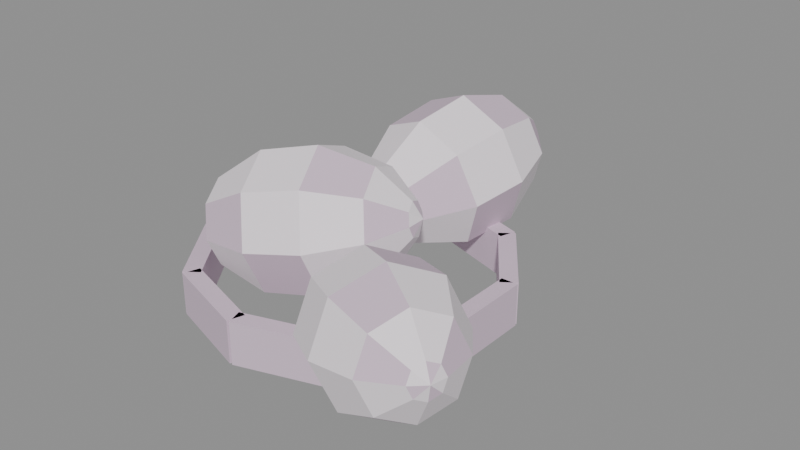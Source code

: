 # Source: silk.blend  (saved by Blender 5.2.45; exported with 4.5.12 LTS)
import bpy
from mathutils import Matrix  # noqa: F401  (used for matrix-valued properties, if any)

bpy.ops.wm.read_factory_settings(use_empty=True)
scene = bpy.context.scene
scene.name = 'Scene'

# ---- collections
col_col_lowpoly = bpy.data.collections.new('COL_LowPoly'); scene.collection.children.link(col_col_lowpoly)

# ---- images (referenced by path relative to the original .blend; pixels are not part of the script)
import os
ASSET_DIR = os.environ.get("B2B_ASSET_DIR", "")  # directory of the original .blend (textures are referenced by path, not embedded)
HERE = os.path.dirname(os.path.abspath(__file__))  # packed textures are extracted next to this script under _unpacked/

def load_image(name, relpath, width, height, colorspace="sRGB"):
    """Load a texture the original file referenced (path relative to the .blend, or extracted next to this script)."""
    p = next((c for c in (os.path.join(HERE, relpath), os.path.join(ASSET_DIR, relpath)) if relpath and os.path.exists(c)), "")
    if p:
        img = bpy.data.images.load(p, check_existing=True)
        img.name = name
    else:  # same state as the original file: an image datablock whose file is absent (Cycles renders it pink)
        img = bpy.data.images.new(name, width, height)
        img.source = "FILE"
        img.filepath = "//" + (relpath or name)
    img.colorspace_settings.name = colorspace
    return img
img_silk_basecolor = load_image('silk_BaseColor', '_unpacked/silk_BaseColor.bb4359b4.png', 128, 192, 'sRGB')
img_silk_maskmap = load_image('silk_MaskMap', '_unpacked/silk_MaskMap.b2843ed0.png', 128, 192, 'Non-Color')

# ---- materials (node trees are filled in below, after node groups)
mat_m_silk = bpy.data.materials.new('M_silk')

# ---- material node trees
mat_m_silk.use_nodes = True; mat_m_silk.node_tree.nodes.clear()
_N = mat_m_silk.node_tree.nodes; _L = mat_m_silk.node_tree.links
n0 = _N.new('ShaderNodeBsdfPrincipled'); n0.name = 'Principled BSDF'; n0.location = (-200, 100)
n0.inputs[10].default_value = 0.005
n1 = _N.new('ShaderNodeOutputMaterial'); n1.name = 'Material Output'; n1.location = (200, 100)
n2 = _N.new('ShaderNodeTexImage'); n2.name = 'Image Texture'; n2.location = (0, 0)
n2.image = img_silk_basecolor
n2.interpolation = 'Closest'
n3 = _N.new('ShaderNodeTexImage'); n3.name = 'Image Texture.001'; n3.location = (0, 0)
n3.image = img_silk_maskmap
n3.interpolation = 'Closest'
n4 = _N.new('ShaderNodeSeparateColor'); n4.name = 'Separate Color'; n4.location = (0, 0)
n5 = _N.new('ShaderNodeMath'); n5.name = 'Math'; n5.location = (0, 0)
n5.operation = 'SUBTRACT'
n5.inputs[0].default_value = 1.0
_L.new(n0.outputs[0], n1.inputs[0])
_L.new(n2.outputs[0], n0.inputs[0])
_L.new(n3.outputs[0], n4.inputs[0])
_L.new(n4.outputs[0], n0.inputs[1])
_L.new(n3.outputs[1], n5.inputs[1])
_L.new(n5.outputs[0], n0.inputs[2])
n1.is_active_output = True

# ---- meshes
me_silk = bpy.data.meshes.new('silk')
me_silk.from_pydata([(-0.07, -0.02, 0.05), (-0.06048, -0.01653, 0.02132), (-0.06917, 0.002878, 0.02998), (-0.07563, 0.009875, 0.05087), (-0.07609, 0.0003581, 0.07176), (-0.07027, -0.0201, 0.08041), (-0.06158, -0.03951, 0.07176), (-0.05511, -0.04651, 0.05087), (-0.05466, -0.03699, 0.02998), (-0.02515, -0.003676, 0.009675), (-0.03905, 0.02738, 0.02352), (-0.0494, 0.03858, 0.05695), (-0.05013, 0.02335, 0.09037), (-0.04082, -0.009378, 0.1042), (-0.02691, -0.04044, 0.09037), (-0.01657, -0.05163, 0.05695), (-0.01584, -0.03641, 0.02352), (0.01219, 0.009915, 0.01465), (-0.00229, 0.04227, 0.02907), (-0.01307, 0.05393, 0.06389), (-0.01383, 0.03807, 0.09871), (-0.004125, 0.003976, 0.1131), (0.01036, -0.02838, 0.09871), (0.02113, -0.04004, 0.06389), (0.02189, -0.02418, 0.02907), (0.04213, 0.02081, 0.0355), (0.032, 0.04346, 0.0456), (0.02445, 0.05162, 0.06997), (0.02392, 0.04052, 0.09434), (0.03071, 0.01666, 0.1044), (0.04085, -0.005991, 0.09434), (0.04839, -0.01415, 0.06997), (0.04893, -0.003052, 0.0456), (0.05689, 0.02618, 0.06162), (0.05341, 0.03395, 0.06509), (0.05083, 0.03675, 0.07344), (0.05064, 0.03294, 0.0818), (0.05297, 0.02476, 0.08526), (0.05645, 0.01699, 0.0818), (0.05904, 0.01419, 0.07344), (0.05922, 0.018, 0.06509), (0.05956, 0.02716, 0.07431), (0.06, -0.04, 0.05), (0.0679, -0.04456, 0.02419), (0.07625, -0.02734, 0.03198), (0.07734, -0.01883, 0.05078), (0.07051, -0.02402, 0.06958), (0.05978, -0.03987, 0.07737), (0.05142, -0.05709, 0.06958), (0.05034, -0.0656, 0.05078), (0.05716, -0.06041, 0.03198), (0.0972, -0.06148, 0.01371), (0.1106, -0.03392, 0.02617), (0.1123, -0.02031, 0.05625), (0.1014, -0.02862, 0.08633), (0.08421, -0.05398, 0.0988), (0.07084, -0.08153, 0.08633), (0.0691, -0.09514, 0.05625), (0.08002, -0.08683, 0.02617), (0.1282, -0.07936, 0.01819), (0.1421, -0.05066, 0.03117), (0.1439, -0.03648, 0.0625), (0.1325, -0.04513, 0.09384), (0.1146, -0.07155, 0.1068), (0.1007, -0.1002, 0.09384), (0.09891, -0.1144, 0.0625), (0.1103, -0.1058, 0.03117), (0.153, -0.0937, 0.03695), (0.1628, -0.07361, 0.04604), (0.164, -0.06368, 0.06797), (0.1561, -0.06974, 0.08991), (0.1435, -0.08823, 0.09899), (0.1338, -0.1083, 0.08991), (0.1325, -0.1182, 0.06797), (0.1405, -0.1122, 0.04604), (0.1652, -0.1008, 0.06046), (0.1686, -0.09388, 0.06358), (0.169, -0.09047, 0.0711), (0.1663, -0.09255, 0.07862), (0.162, -0.09889, 0.08173), (0.1587, -0.1058, 0.07862), (0.1582, -0.1092, 0.0711), (0.161, -0.1071, 0.06358), (0.1675, -0.102, 0.07188), (0.0, 0.06, 0.05), (0.00176, 0.06998, 0.02132), (-0.0194, 0.07216, 0.02998), (-0.02869, 0.07006, 0.05087), (-0.02068, 0.06491, 0.07176), (-4.956e-05, 0.05972, 0.08041), (0.02111, 0.05754, 0.07176), (0.0304, 0.05964, 0.05087), (0.02239, 0.06479, 0.02998), (0.008288, 0.107, 0.009675), (-0.02556, 0.1105, 0.02352), (-0.04043, 0.1071, 0.05695), (-0.02761, 0.09888, 0.09037), (0.005393, 0.09059, 0.1042), (0.03924, 0.0871, 0.09037), (0.05411, 0.09046, 0.05695), (0.04129, 0.0987, 0.02352), (0.01519, 0.1461, 0.01465), (-0.02007, 0.1498, 0.02907), (-0.03556, 0.1463, 0.06389), (-0.0222, 0.1377, 0.09871), (0.01217, 0.129, 0.1131), (0.04743, 0.1254, 0.09871), (0.06292, 0.1289, 0.06389), (0.04957, 0.1375, 0.02907), (0.02072, 0.1775, 0.0355), (-0.00396, 0.1801, 0.0456), (-0.0148, 0.1776, 0.06997), (-0.005453, 0.1716, 0.09434), (0.01861, 0.1655, 0.1044), (0.04329, 0.163, 0.09434), (0.05413, 0.1655, 0.06997), (0.04479, 0.1715, 0.0456), (0.02345, 0.193, 0.06162), (0.01499, 0.1939, 0.06509), (0.01127, 0.193, 0.07344), (0.01447, 0.191, 0.0818), (0.02272, 0.1889, 0.08526), (0.03119, 0.188, 0.0818), (0.0349, 0.1888, 0.07344), (0.0317, 0.1909, 0.06509), (0.02394, 0.1958, 0.07431), (0.094, -0.003374, 0.0), (0.106, -0.003374, 0.0), (0.106, 0.06337, 0.0), (0.094, 0.06337, 0.0), (0.094, -0.003374, 0.03), (0.106, -0.003374, 0.03), (0.106, 0.06337, 0.03), (0.094, 0.06337, 0.03), (0.09566, 0.05825, 0.0), (0.1054, 0.06531, 0.0), (0.06614, 0.1193, 0.0), (0.05643, 0.1123, 0.0), (0.09566, 0.05825, 0.03), (0.1054, 0.06531, 0.03), (0.06614, 0.1193, 0.03), (0.05643, 0.1123, 0.03), (0.06079, 0.1091, 0.0), (0.0645, 0.1205, 0.0), (0.001015, 0.1411, 0.0), (-0.002693, 0.1297, 0.0), (0.06079, 0.1091, 0.03), (0.0645, 0.1205, 0.03), (0.001015, 0.1411, 0.03), (-0.002693, 0.1297, 0.03), (0.002693, 0.1297, 0.0), (-0.001015, 0.1411, 0.0), (-0.0645, 0.1205, 0.0), (-0.06079, 0.1091, 0.0), (0.002693, 0.1297, 0.03), (-0.001015, 0.1411, 0.03), (-0.0645, 0.1205, 0.03), (-0.06079, 0.1091, 0.03), (-0.05643, 0.1123, 0.0), (-0.06614, 0.1193, 0.0), (-0.1054, 0.06531, 0.0), (-0.09566, 0.05825, 0.0), (-0.05643, 0.1123, 0.03), (-0.06614, 0.1193, 0.03), (-0.1054, 0.06531, 0.03), (-0.09566, 0.05825, 0.03), (-0.094, 0.06337, 0.0), (-0.106, 0.06337, 0.0), (-0.106, -0.003374, 0.0), (-0.094, -0.003374, 0.0), (-0.094, 0.06337, 0.03), (-0.106, 0.06337, 0.03), (-0.106, -0.003374, 0.03), (-0.094, -0.003374, 0.03), (-0.09566, 0.001748, 0.0), (-0.1054, -0.005305, 0.0), (-0.06614, -0.05931, 0.0), (-0.05643, -0.05225, 0.0), (-0.09566, 0.001748, 0.03), (-0.1054, -0.005305, 0.03), (-0.06614, -0.05931, 0.03), (-0.05643, -0.05225, 0.03), (-0.06079, -0.04909, 0.0), (-0.0645, -0.0605, 0.0), (-0.001015, -0.08113, 0.0), (0.002693, -0.06971, 0.0), (-0.06079, -0.04909, 0.03), (-0.0645, -0.0605, 0.03), (-0.001015, -0.08113, 0.03), (0.002693, -0.06971, 0.03), (-0.002693, -0.06971, 0.0), (0.001015, -0.08113, 0.0), (0.0645, -0.0605, 0.0), (0.06079, -0.04909, 0.0), (-0.002693, -0.06971, 0.03), (0.001015, -0.08113, 0.03), (0.0645, -0.0605, 0.03), (0.06079, -0.04909, 0.03), (0.05643, -0.05225, 0.0), (0.06614, -0.05931, 0.0), (0.1054, -0.005305, 0.0), (0.09566, 0.001748, 0.0), (0.05643, -0.05225, 0.03), (0.06614, -0.05931, 0.03), (0.1054, -0.005305, 0.03), (0.09566, 0.001748, 0.03)], [], [(0, 2, 1), (0, 3, 2), (0, 4, 3), (0, 5, 4), (0, 6, 5), (0, 7, 6), (0, 8, 7), (0, 1, 8), (1, 2, 10, 9), (2, 3, 11, 10), (3, 4, 12, 11), (4, 5, 13, 12), (5, 6, 14, 13), (6, 7, 15, 14), (7, 8, 16, 15), (8, 1, 9, 16), (9, 10, 18, 17), (10, 11, 19, 18), (11, 12, 20, 19), (12, 13, 21, 20), (13, 14, 22, 21), (14, 15, 23, 22), (15, 16, 24, 23), (16, 9, 17, 24), (17, 18, 26, 25), (18, 19, 27, 26), (19, 20, 28, 27), (20, 21, 29, 28), (21, 22, 30, 29), (22, 23, 31, 30), (23, 24, 32, 31), (24, 17, 25, 32), (25, 26, 34, 33), (26, 27, 35, 34), (27, 28, 36, 35), (28, 29, 37, 36), (29, 30, 38, 37), (30, 31, 39, 38), (31, 32, 40, 39), (32, 25, 33, 40), (33, 34, 41), (34, 35, 41), (35, 36, 41), (36, 37, 41), (37, 38, 41), (38, 39, 41), (39, 40, 41), (40, 33, 41), (42, 44, 43), (42, 45, 44), (42, 46, 45), (42, 47, 46), (42, 48, 47), (42, 49, 48), (42, 50, 49), (42, 43, 50), (43, 44, 52, 51), (44, 45, 53, 52), (45, 46, 54, 53), (46, 47, 55, 54), (47, 48, 56, 55), (48, 49, 57, 56), (49, 50, 58, 57), (50, 43, 51, 58), (51, 52, 60, 59), (52, 53, 61, 60), (53, 54, 62, 61), (54, 55, 63, 62), (55, 56, 64, 63), (56, 57, 65, 64), (57, 58, 66, 65), (58, 51, 59, 66), (59, 60, 68, 67), (60, 61, 69, 68), (61, 62, 70, 69), (62, 63, 71, 70), (63, 64, 72, 71), (64, 65, 73, 72), (65, 66, 74, 73), (66, 59, 67, 74), (67, 68, 76, 75), (68, 69, 77, 76), (69, 70, 78, 77), (70, 71, 79, 78), (71, 72, 80, 79), (72, 73, 81, 80), (73, 74, 82, 81), (74, 67, 75, 82), (75, 76, 83), (76, 77, 83), (77, 78, 83), (78, 79, 83), (79, 80, 83), (80, 81, 83), (81, 82, 83), (82, 75, 83), (84, 86, 85), (84, 87, 86), (84, 88, 87), (84, 89, 88), (84, 90, 89), (84, 91, 90), (84, 92, 91), (84, 85, 92), (85, 86, 94, 93), (86, 87, 95, 94), (87, 88, 96, 95), (88, 89, 97, 96), (89, 90, 98, 97), (90, 91, 99, 98), (91, 92, 100, 99), (92, 85, 93, 100), (93, 94, 102, 101), (94, 95, 103, 102), (95, 96, 104, 103), (96, 97, 105, 104), (97, 98, 106, 105), (98, 99, 107, 106), (99, 100, 108, 107), (100, 93, 101, 108), (101, 102, 110, 109), (102, 103, 111, 110), (103, 104, 112, 111), (104, 105, 113, 112), (105, 106, 114, 113), (106, 107, 115, 114), (107, 108, 116, 115), (108, 101, 109, 116), (109, 110, 118, 117), (110, 111, 119, 118), (111, 112, 120, 119), (112, 113, 121, 120), (113, 114, 122, 121), (114, 115, 123, 122), (115, 116, 124, 123), (116, 109, 117, 124), (117, 118, 125), (118, 119, 125), (119, 120, 125), (120, 121, 125), (121, 122, 125), (122, 123, 125), (123, 124, 125), (124, 117, 125), (126, 129, 128, 127), (130, 131, 132, 133), (126, 127, 131, 130), (127, 128, 132, 131), (128, 129, 133, 132), (129, 126, 130, 133), (134, 137, 136, 135), (138, 139, 140, 141), (134, 135, 139, 138), (135, 136, 140, 139), (136, 137, 141, 140), (137, 134, 138, 141), (142, 145, 144, 143), (146, 147, 148, 149), (142, 143, 147, 146), (143, 144, 148, 147), (144, 145, 149, 148), (145, 142, 146, 149), (150, 153, 152, 151), (154, 155, 156, 157), (150, 151, 155, 154), (151, 152, 156, 155), (152, 153, 157, 156), (153, 150, 154, 157), (158, 161, 160, 159), (162, 163, 164, 165), (158, 159, 163, 162), (159, 160, 164, 163), (160, 161, 165, 164), (161, 158, 162, 165), (166, 169, 168, 167), (170, 171, 172, 173), (166, 167, 171, 170), (167, 168, 172, 171), (168, 169, 173, 172), (169, 166, 170, 173), (174, 177, 176, 175), (178, 179, 180, 181), (174, 175, 179, 178), (175, 176, 180, 179), (176, 177, 181, 180), (177, 174, 178, 181), (182, 185, 184, 183), (186, 187, 188, 189), (182, 183, 187, 186), (183, 184, 188, 187), (184, 185, 189, 188), (185, 182, 186, 189), (190, 193, 192, 191), (194, 195, 196, 197), (190, 191, 195, 194), (191, 192, 196, 195), (192, 193, 197, 196), (193, 190, 194, 197), (198, 201, 200, 199), (202, 203, 204, 205), (198, 199, 203, 202), (199, 200, 204, 203), (200, 201, 205, 204), (201, 198, 202, 205)])
_uv = me_silk.uv_layers.new(name='UVMap')
_uv.uv.foreach_set('vector', [0.8125, 0.2917, 0.8125, 0.2917, 0.8125, 0.2917, 0.9375, 0.2917, 0.9375, 0.2917, 0.9375, 0.2917, 0.8125, 0.2917, 0.8125, 0.2917, 0.8125, 0.2917, 0.8125, 0.2917, 0.8125, 0.2917, 0.8125, 0.2917, 0.9375, 0.2917, 0.9375, 0.2917, 0.9375, 0.2917, 0.8125, 0.2917, 0.8125, 0.2917, 0.8125, 0.2917, 0.8125, 0.2917, 0.8125, 0.2917, 0.8125, 0.2917, 0.9375, 0.2917, 0.9375, 0.2917, 0.9375, 0.2917, 0.8125, 0.2917, 0.8125, 0.2917, 0.8125, 0.2917, 0.8125, 0.2917, 0.8125, 0.2917, 0.8125, 0.2917, 0.8125, 0.2917, 0.8125, 0.2917, 0.9375, 0.2917, 0.9375, 0.2917, 0.9375, 0.2917, 0.9375, 0.2917, 0.8125, 0.2917, 0.8125, 0.2917, 0.8125, 0.2917, 0.8125, 0.2917, 0.8125, 0.2917, 0.8125, 0.2917, 0.8125, 0.2917, 0.8125, 0.2917, 0.9375, 0.2917, 0.9375, 0.2917, 0.9375, 0.2917, 0.9375, 0.2917, 0.8125, 0.2917, 0.8125, 0.2917, 0.8125, 0.2917, 0.8125, 0.2917, 0.8125, 0.2917, 0.8125, 0.2917, 0.8125, 0.2917, 0.8125, 0.2917, 0.9375, 0.2917, 0.9375, 0.2917, 0.9375, 0.2917, 0.9375, 0.2917, 0.8125, 0.2917, 0.8125, 0.2917, 0.8125, 0.2917, 0.8125, 0.2917, 0.8125, 0.2917, 0.8125, 0.2917, 0.8125, 0.2917, 0.8125, 0.2917, 0.9375, 0.2917, 0.9375, 0.2917, 0.9375, 0.2917, 0.9375, 0.2917, 0.8125, 0.2917, 0.8125, 0.2917, 0.8125, 0.2917, 0.8125, 0.2917, 0.8125, 0.2917, 0.8125, 0.2917, 0.8125, 0.2917, 0.8125, 0.2917, 0.9375, 0.2917, 0.9375, 0.2917, 0.9375, 0.2917, 0.9375, 0.2917, 0.8125, 0.2917, 0.8125, 0.2917, 0.8125, 0.2917, 0.8125, 0.2917, 0.8125, 0.2917, 0.8125, 0.2917, 0.8125, 0.2917, 0.8125, 0.2917, 0.9375, 0.2917, 0.9375, 0.2917, 0.9375, 0.2917, 0.9375, 0.2917, 0.8125, 0.2917, 0.8125, 0.2917, 0.8125, 0.2917, 0.8125, 0.2917, 0.8125, 0.2917, 0.8125, 0.2917, 0.8125, 0.2917, 0.8125, 0.2917, 0.9375, 0.2917, 0.9375, 0.2917, 0.9375, 0.2917, 0.9375, 0.2917, 0.8125, 0.2917, 0.8125, 0.2917, 0.8125, 0.2917, 0.8125, 0.2917, 0.8125, 0.2917, 0.8125, 0.2917, 0.8125, 0.2917, 0.8125, 0.2917, 0.9375, 0.2917, 0.9375, 0.2917, 0.9375, 0.2917, 0.9375, 0.2917, 0.8125, 0.2917, 0.8125, 0.2917, 0.8125, 0.2917, 0.8125, 0.2917, 0.8125, 0.2917, 0.8125, 0.2917, 0.8125, 0.2917, 0.8125, 0.2917, 0.9375, 0.2917, 0.9375, 0.2917, 0.9375, 0.2917, 0.9375, 0.2917, 0.8125, 0.2917, 0.8125, 0.2917, 0.8125, 0.2917, 0.8125, 0.2917, 0.8125, 0.2917, 0.8125, 0.2917, 0.8125, 0.2917, 0.8125, 0.2917, 0.9375, 0.2917, 0.9375, 0.2917, 0.9375, 0.2917, 0.9375, 0.2917, 0.8125, 0.2917, 0.8125, 0.2917, 0.8125, 0.2917, 0.8125, 0.2917, 0.8125, 0.2917, 0.8125, 0.2917, 0.8125, 0.2917, 0.8125, 0.2917, 0.9375, 0.2917, 0.9375, 0.2917, 0.9375, 0.2917, 0.8125, 0.2917, 0.8125, 0.2917, 0.8125, 0.2917, 0.8125, 0.2917, 0.8125, 0.2917, 0.8125, 0.2917, 0.9375, 0.2917, 0.9375, 0.2917, 0.9375, 0.2917, 0.8125, 0.2917, 0.8125, 0.2917, 0.8125, 0.2917, 0.8125, 0.2917, 0.8125, 0.2917, 0.8125, 0.2917, 0.9375, 0.2917, 0.9375, 0.2917, 0.9375, 0.2917, 0.8125, 0.2917, 0.8125, 0.2917, 0.8125, 0.2917, 0.8125, 0.2917, 0.8125, 0.2917, 0.8125, 0.2917, 0.9375, 0.2917, 0.9375, 0.2917, 0.9375, 0.2917, 0.8125, 0.2917, 0.8125, 0.2917, 0.8125, 0.2917, 0.8125, 0.2917, 0.8125, 0.2917, 0.8125, 0.2917, 0.9375, 0.2917, 0.9375, 0.2917, 0.9375, 0.2917, 0.8125, 0.2917, 0.8125, 0.2917, 0.8125, 0.2917, 0.8125, 0.2917, 0.8125, 0.2917, 0.8125, 0.2917, 0.9375, 0.2917, 0.9375, 0.2917, 0.9375, 0.2917, 0.8125, 0.2917, 0.8125, 0.2917, 0.8125, 0.2917, 0.8125, 0.2917, 0.8125, 0.2917, 0.8125, 0.2917, 0.8125, 0.2917, 0.8125, 0.2917, 0.9375, 0.2917, 0.9375, 0.2917, 0.9375, 0.2917, 0.9375, 0.2917, 0.8125, 0.2917, 0.8125, 0.2917, 0.8125, 0.2917, 0.8125, 0.2917, 0.8125, 0.2917, 0.8125, 0.2917, 0.8125, 0.2917, 0.8125, 0.2917, 0.9375, 0.2917, 0.9375, 0.2917, 0.9375, 0.2917, 0.9375, 0.2917, 0.8125, 0.2917, 0.8125, 0.2917, 0.8125, 0.2917, 0.8125, 0.2917, 0.8125, 0.2917, 0.8125, 0.2917, 0.8125, 0.2917, 0.8125, 0.2917, 0.9375, 0.2917, 0.9375, 0.2917, 0.9375, 0.2917, 0.9375, 0.2917, 0.8125, 0.2917, 0.8125, 0.2917, 0.8125, 0.2917, 0.8125, 0.2917, 0.8125, 0.2917, 0.8125, 0.2917, 0.8125, 0.2917, 0.8125, 0.2917, 0.9375, 0.2917, 0.9375, 0.2917, 0.9375, 0.2917, 0.9375, 0.2917, 0.8125, 0.2917, 0.8125, 0.2917, 0.8125, 0.2917, 0.8125, 0.2917, 0.8125, 0.2917, 0.8125, 0.2917, 0.8125, 0.2917, 0.8125, 0.2917, 0.9375, 0.2917, 0.9375, 0.2917, 0.9375, 0.2917, 0.9375, 0.2917, 0.8125, 0.2917, 0.8125, 0.2917, 0.8125, 0.2917, 0.8125, 0.2917, 0.8125, 0.2917, 0.8125, 0.2917, 0.8125, 0.2917, 0.8125, 0.2917, 0.9375, 0.2917, 0.9375, 0.2917, 0.9375, 0.2917, 0.9375, 0.2917, 0.8125, 0.2917, 0.8125, 0.2917, 0.8125, 0.2917, 0.8125, 0.2917, 0.8125, 0.2917, 0.8125, 0.2917, 0.8125, 0.2917, 0.8125, 0.2917, 0.9375, 0.2917, 0.9375, 0.2917, 0.9375, 0.2917, 0.9375, 0.2917, 0.8125, 0.2917, 0.8125, 0.2917, 0.8125, 0.2917, 0.8125, 0.2917, 0.8125, 0.2917, 0.8125, 0.2917, 0.8125, 0.2917, 0.8125, 0.2917, 0.9375, 0.2917, 0.9375, 0.2917, 0.9375, 0.2917, 0.9375, 0.2917, 0.8125, 0.2917, 0.8125, 0.2917, 0.8125, 0.2917, 0.8125, 0.2917, 0.8125, 0.2917, 0.8125, 0.2917, 0.8125, 0.2917, 0.8125, 0.2917, 0.9375, 0.2917, 0.9375, 0.2917, 0.9375, 0.2917, 0.9375, 0.2917, 0.8125, 0.2917, 0.8125, 0.2917, 0.8125, 0.2917, 0.8125, 0.2917, 0.8125, 0.2917, 0.8125, 0.2917, 0.8125, 0.2917, 0.8125, 0.2917, 0.9375, 0.2917, 0.9375, 0.2917, 0.9375, 0.2917, 0.9375, 0.2917, 0.8125, 0.2917, 0.8125, 0.2917, 0.8125, 0.2917, 0.8125, 0.2917, 0.8125, 0.2917, 0.8125, 0.2917, 0.8125, 0.2917, 0.8125, 0.2917, 0.9375, 0.2917, 0.9375, 0.2917, 0.9375, 0.2917, 0.8125, 0.2917, 0.8125, 0.2917, 0.8125, 0.2917, 0.8125, 0.2917, 0.8125, 0.2917, 0.8125, 0.2917, 0.9375, 0.2917, 0.9375, 0.2917, 0.9375, 0.2917, 0.8125, 0.2917, 0.8125, 0.2917, 0.8125, 0.2917, 0.8125, 0.2917, 0.8125, 0.2917, 0.8125, 0.2917, 0.9375, 0.2917, 0.9375, 0.2917, 0.9375, 0.2917, 0.8125, 0.2917, 0.8125, 0.2917, 0.8125, 0.2917, 0.8125, 0.2917, 0.8125, 0.2917, 0.8125, 0.2917, 0.9375, 0.2917, 0.9375, 0.2917, 0.9375, 0.2917, 0.8125, 0.2917, 0.8125, 0.2917, 0.8125, 0.2917, 0.8125, 0.2917, 0.8125, 0.2917, 0.8125, 0.2917, 0.9375, 0.2917, 0.9375, 0.2917, 0.9375, 0.2917, 0.8125, 0.2917, 0.8125, 0.2917, 0.8125, 0.2917, 0.8125, 0.2917, 0.8125, 0.2917, 0.8125, 0.2917, 0.9375, 0.2917, 0.9375, 0.2917, 0.9375, 0.2917, 0.8125, 0.2917, 0.8125, 0.2917, 0.8125, 0.2917, 0.8125, 0.2917, 0.8125, 0.2917, 0.8125, 0.2917, 0.8125, 0.2917, 0.8125, 0.2917, 0.9375, 0.2917, 0.9375, 0.2917, 0.9375, 0.2917, 0.9375, 0.2917, 0.8125, 0.2917, 0.8125, 0.2917, 0.8125, 0.2917, 0.8125, 0.2917, 0.8125, 0.2917, 0.8125, 0.2917, 0.8125, 0.2917, 0.8125, 0.2917, 0.9375, 0.2917, 0.9375, 0.2917, 0.9375, 0.2917, 0.9375, 0.2917, 0.8125, 0.2917, 0.8125, 0.2917, 0.8125, 0.2917, 0.8125, 0.2917, 0.8125, 0.2917, 0.8125, 0.2917, 0.8125, 0.2917, 0.8125, 0.2917, 0.9375, 0.2917, 0.9375, 0.2917, 0.9375, 0.2917, 0.9375, 0.2917, 0.8125, 0.2917, 0.8125, 0.2917, 0.8125, 0.2917, 0.8125, 0.2917, 0.8125, 0.2917, 0.8125, 0.2917, 0.8125, 0.2917, 0.8125, 0.2917, 0.9375, 0.2917, 0.9375, 0.2917, 0.9375, 0.2917, 0.9375, 0.2917, 0.8125, 0.2917, 0.8125, 0.2917, 0.8125, 0.2917, 0.8125, 0.2917, 0.8125, 0.2917, 0.8125, 0.2917, 0.8125, 0.2917, 0.8125, 0.2917, 0.9375, 0.2917, 0.9375, 0.2917, 0.9375, 0.2917, 0.9375, 0.2917, 0.8125, 0.2917, 0.8125, 0.2917, 0.8125, 0.2917, 0.8125, 0.2917, 0.8125, 0.2917, 0.8125, 0.2917, 0.8125, 0.2917, 0.8125, 0.2917, 0.9375, 0.2917, 0.9375, 0.2917, 0.9375, 0.2917, 0.9375, 0.2917, 0.8125, 0.2917, 0.8125, 0.2917, 0.8125, 0.2917, 0.8125, 0.2917, 0.8125, 0.2917, 0.8125, 0.2917, 0.8125, 0.2917, 0.8125, 0.2917, 0.9375, 0.2917, 0.9375, 0.2917, 0.9375, 0.2917, 0.9375, 0.2917, 0.8125, 0.2917, 0.8125, 0.2917, 0.8125, 0.2917, 0.8125, 0.2917, 0.8125, 0.2917, 0.8125, 0.2917, 0.8125, 0.2917, 0.8125, 0.2917, 0.9375, 0.2917, 0.9375, 0.2917, 0.9375, 0.2917, 0.9375, 0.2917, 0.8125, 0.2917, 0.8125, 0.2917, 0.8125, 0.2917, 0.8125, 0.2917, 0.8125, 0.2917, 0.8125, 0.2917, 0.8125, 0.2917, 0.8125, 0.2917, 0.9375, 0.2917, 0.9375, 0.2917, 0.9375, 0.2917, 0.9375, 0.2917, 0.8125, 0.2917, 0.8125, 0.2917, 0.8125, 0.2917, 0.8125, 0.2917, 0.8125, 0.2917, 0.8125, 0.2917, 0.8125, 0.2917, 0.8125, 0.2917, 0.9375, 0.2917, 0.9375, 0.2917, 0.9375, 0.2917, 0.9375, 0.2917, 0.8125, 0.2917, 0.8125, 0.2917, 0.8125, 0.2917, 0.8125, 0.2917, 0.8125, 0.2917, 0.8125, 0.2917, 0.8125, 0.2917, 0.8125, 0.2917, 0.9375, 0.2917, 0.9375, 0.2917, 0.9375, 0.2917, 0.8125, 0.2917, 0.8125, 0.2917, 0.8125, 0.2917, 0.8125, 0.2917, 0.8125, 0.2917, 0.8125, 0.2917, 0.9375, 0.2917, 0.9375, 0.2917, 0.9375, 0.2917, 0.8125, 0.2917, 0.8125, 0.2917, 0.8125, 0.2917, 0.8125, 0.2917, 0.8125, 0.2917, 0.8125, 0.2917, 0.9375, 0.2917, 0.9375, 0.2917, 0.9375, 0.2917, 0.8125, 0.2917, 0.8125, 0.2917, 0.8125, 0.2917, 0.9375, 0.2917, 0.9375, 0.2917, 0.9375, 0.2917, 0.9375, 0.2917, 0.9375, 0.2917, 0.9375, 0.2917, 0.9375, 0.2917, 0.9375, 0.2917, 0.9375, 0.2917, 0.9375, 0.2917, 0.9375, 0.2917, 0.9375, 0.2917, 0.9375, 0.2917, 0.9375, 0.2917, 0.9375, 0.2917, 0.9375, 0.2917, 0.9375, 0.2917, 0.9375, 0.2917, 0.9375, 0.2917, 0.9375, 0.2917, 0.9375, 0.2917, 0.9375, 0.2917, 0.9375, 0.2917, 0.9375, 0.2917, 0.9375, 0.2917, 0.9375, 0.2917, 0.9375, 0.2917, 0.9375, 0.2917, 0.9375, 0.2917, 0.9375, 0.2917, 0.9375, 0.2917, 0.9375, 0.2917, 0.9375, 0.2917, 0.9375, 0.2917, 0.9375, 0.2917, 0.9375, 0.2917, 0.9375, 0.2917, 0.9375, 0.2917, 0.9375, 0.2917, 0.9375, 0.2917, 0.9375, 0.2917, 0.9375, 0.2917, 0.9375, 0.2917, 0.9375, 0.2917, 0.9375, 0.2917, 0.9375, 0.2917, 0.9375, 0.2917, 0.9375, 0.2917, 0.9375, 0.2917, 0.9375, 0.2917, 0.9375, 0.2917, 0.9375, 0.2917, 0.9375, 0.2917, 0.9375, 0.2917, 0.9375, 0.2917, 0.9375, 0.2917, 0.9375, 0.2917, 0.9375, 0.2917, 0.9375, 0.2917, 0.9375, 0.2917, 0.9375, 0.2917, 0.9375, 0.2917, 0.9375, 0.2917, 0.9375, 0.2917, 0.9375, 0.2917, 0.9375, 0.2917, 0.9375, 0.2917, 0.9375, 0.2917, 0.9375, 0.2917, 0.9375, 0.2917, 0.9375, 0.2917, 0.9375, 0.2917, 0.9375, 0.2917, 0.9375, 0.2917, 0.9375, 0.2917, 0.9375, 0.2917, 0.9375, 0.2917, 0.9375, 0.2917, 0.9375, 0.2917, 0.9375, 0.2917, 0.9375, 0.2917, 0.9375, 0.2917, 0.9375, 0.2917, 0.9375, 0.2917, 0.9375, 0.2917, 0.9375, 0.2917, 0.9375, 0.2917, 0.9375, 0.2917, 0.9375, 0.2917, 0.9375, 0.2917, 0.9375, 0.2917, 0.9375, 0.2917, 0.9375, 0.2917, 0.9375, 0.2917, 0.9375, 0.2917, 0.9375, 0.2917, 0.9375, 0.2917, 0.9375, 0.2917, 0.9375, 0.2917, 0.9375, 0.2917, 0.9375, 0.2917, 0.9375, 0.2917, 0.9375, 0.2917, 0.9375, 0.2917, 0.9375, 0.2917, 0.9375, 0.2917, 0.9375, 0.2917, 0.9375, 0.2917, 0.9375, 0.2917, 0.9375, 0.2917, 0.9375, 0.2917, 0.9375, 0.2917, 0.9375, 0.2917, 0.9375, 0.2917, 0.9375, 0.2917, 0.9375, 0.2917, 0.9375, 0.2917, 0.9375, 0.2917, 0.9375, 0.2917, 0.9375, 0.2917, 0.9375, 0.2917, 0.9375, 0.2917, 0.9375, 0.2917, 0.9375, 0.2917, 0.9375, 0.2917, 0.9375, 0.2917, 0.9375, 0.2917, 0.9375, 0.2917, 0.9375, 0.2917, 0.9375, 0.2917, 0.9375, 0.2917, 0.9375, 0.2917, 0.9375, 0.2917, 0.9375, 0.2917, 0.9375, 0.2917, 0.9375, 0.2917, 0.9375, 0.2917, 0.9375, 0.2917, 0.9375, 0.2917, 0.9375, 0.2917, 0.9375, 0.2917, 0.9375, 0.2917, 0.9375, 0.2917, 0.9375, 0.2917, 0.9375, 0.2917, 0.9375, 0.2917, 0.9375, 0.2917, 0.9375, 0.2917, 0.9375, 0.2917, 0.9375, 0.2917, 0.9375, 0.2917, 0.9375, 0.2917, 0.9375, 0.2917, 0.9375, 0.2917, 0.9375, 0.2917, 0.9375, 0.2917, 0.9375, 0.2917, 0.9375, 0.2917, 0.9375, 0.2917, 0.9375, 0.2917, 0.9375, 0.2917, 0.9375, 0.2917, 0.9375, 0.2917, 0.9375, 0.2917, 0.9375, 0.2917, 0.9375, 0.2917, 0.9375, 0.2917, 0.9375, 0.2917, 0.9375, 0.2917, 0.9375, 0.2917, 0.9375, 0.2917, 0.9375, 0.2917, 0.9375, 0.2917, 0.9375, 0.2917, 0.9375, 0.2917, 0.9375, 0.2917, 0.9375, 0.2917, 0.9375, 0.2917, 0.9375, 0.2917, 0.9375, 0.2917, 0.9375, 0.2917, 0.9375, 0.2917, 0.9375, 0.2917, 0.9375, 0.2917, 0.9375, 0.2917, 0.9375, 0.2917, 0.9375, 0.2917, 0.9375, 0.2917, 0.9375, 0.2917, 0.9375, 0.2917, 0.9375, 0.2917, 0.9375, 0.2917, 0.9375, 0.2917, 0.9375, 0.2917, 0.9375, 0.2917, 0.9375, 0.2917, 0.9375, 0.2917, 0.9375, 0.2917, 0.9375, 0.2917, 0.9375, 0.2917, 0.9375, 0.2917, 0.9375, 0.2917, 0.9375, 0.2917, 0.9375, 0.2917, 0.9375, 0.2917, 0.9375, 0.2917, 0.9375, 0.2917, 0.9375, 0.2917, 0.9375, 0.2917, 0.9375, 0.2917, 0.9375, 0.2917, 0.9375, 0.2917, 0.9375, 0.2917, 0.9375, 0.2917, 0.9375, 0.2917, 0.9375, 0.2917, 0.9375, 0.2917, 0.9375, 0.2917, 0.9375, 0.2917, 0.9375, 0.2917, 0.9375, 0.2917, 0.9375, 0.2917, 0.9375, 0.2917, 0.9375, 0.2917, 0.9375, 0.2917, 0.9375, 0.2917, 0.9375, 0.2917, 0.9375, 0.2917, 0.9375, 0.2917, 0.9375, 0.2917, 0.9375, 0.2917, 0.9375, 0.2917, 0.9375, 0.2917, 0.9375, 0.2917, 0.9375, 0.2917, 0.9375, 0.2917, 0.9375, 0.2917, 0.9375, 0.2917, 0.9375, 0.2917, 0.9375, 0.2917])
me_silk.materials.append(mat_m_silk)
me_silk.update()

# ---- objects
ob_silk = bpy.data.objects.new('silk', me_silk)

# ---- transforms, parenting, visibility, modifiers, constraints
ob_silk.location = (0.0, 0.0, 0.0)

# ---- collection membership
col_col_lowpoly.objects.link(ob_silk)

# ---- scene / render settings (as saved in the file)
scene.frame_start = 1; scene.frame_end = 250; scene.frame_set(1)
scene.render.engine = 'BLENDER_EEVEE_NEXT'
scene.render.bake_bias = 0.0
scene.render.bake_samples = 0
scene.render.compositor_device = 'GPU'
scene.eevee.use_volume_custom_range = False
scene.eevee.fast_gi_thickness_near = 0.1
scene.eevee.fast_gi_thickness_far = 0.0
scene.eevee.ray_tracing_options.screen_trace_thickness = 0.1
bpy.context.view_layer.update()

# ---- added for rendering (the .blend has no active camera and no usable light): camera, sun + grey world if the file has none
cam_auto = bpy.data.cameras.new('AutoCamera')
cam_auto.lens = 50.0
cam_auto.sensor_width = 36.0
cam_auto.clip_end = 1000.0
ob_auto_camera = bpy.data.objects.new('AutoCamera', cam_auto)
scene.collection.objects.link(ob_auto_camera)
ob_auto_camera.location = (0.431661, -0.441412, 0.376686)
ob_auto_camera.rotation_euler = (1.09748, -7.21219e-08, 0.694738)
scene.camera = ob_auto_camera
light_auto_sun = bpy.data.lights.new('AutoSun', 'SUN')
light_auto_sun.energy = 3.0
light_auto_sun.angle = 0.0523599
ob_auto_sun = bpy.data.objects.new('AutoSun', light_auto_sun)
scene.collection.objects.link(ob_auto_sun)
ob_auto_sun.rotation_euler = (0.872665, 0.174533, 0.523599)
if scene.world is None:
    world_auto = bpy.data.worlds.new('AutoWorld')
    world_auto.color = (0.3, 0.3, 0.3)
    scene.world = world_auto
bpy.context.view_layer.update()
